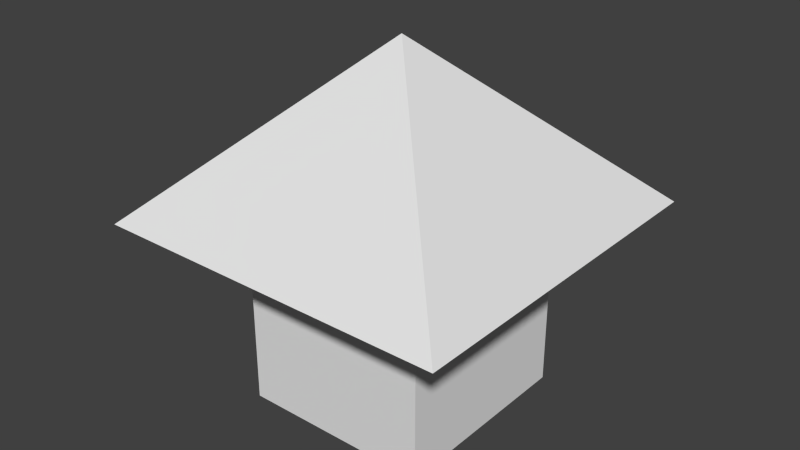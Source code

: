 # Source: GTO_House.blend  (saved by Blender 2.76.0; exported with 4.5.12 LTS)
import bpy
from mathutils import Matrix  # noqa: F401  (used for matrix-valued properties, if any)

bpy.ops.wm.read_factory_settings(use_empty=True)
scene = bpy.context.scene
scene.name = 'Scene'

# ---- collections
col_collection_10 = bpy.data.collections.new('Collection 10'); scene.collection.children.link(col_collection_10)

# ---- world
world_world = bpy.data.worlds.new('World'); scene.world = world_world
world_world.color = (0.05088, 0.05088, 0.05088)
world_world.use_sun_shadow = False
world_world.sun_shadow_jitter_overblur = 0.0
world_world.cycles.sampling_method = 'MANUAL'
world_world.cycles.sample_map_resolution = 256

# ---- meshes
me_cube_005 = bpy.data.meshes.new('Cube.005')
me_cube_005.from_pydata([(-1.0, -1.0, -1.0), (-1.0, -1.0, 1.0), (-1.0, 1.0, -1.0), (-1.0, 1.0, 1.0), (1.0, -1.0, -1.0), (1.0, -1.0, 1.0), (1.0, 1.0, -1.0), (1.0, 1.0, 1.0), (1.843, 1.741, 1.0), (-1.857, 1.741, 1.0), (1.843, -1.815, 1.0), (-1.857, -1.815, 1.0), (-0.003472, -0.01854, 2.741)], [], [(1, 3, 2, 0), (3, 7, 6, 2), (7, 5, 4, 6), (5, 1, 0, 4), (0, 2, 6, 4), (10, 8, 12), (9, 11, 12), (9, 12, 8), (11, 10, 12), (3, 9, 8, 7), (7, 8, 10, 5), (5, 10, 11, 1), (1, 11, 9, 3)])
_uv = me_cube_005.uv_layers.new(name='UVMap')
_uv.uv.foreach_set('vector', [3.3e-08, -5.96e-08, 0.4998, 5.96e-08, 0.4998, 0.9928, -3.3e-08, 0.9928, 0.0, 0.0, 0.4998, 0.0, 0.4998, 0.9928, 0.0, 0.9928, 0.4998, 0.9928, 0.0, 0.9928, 0.0, 0.0, 0.4998, 0.0, 7.446e-05, 7.44e-05, 0.4998, 7.446e-05, 0.4998, 0.9999, 7.44e-05, 0.9999, 0.4937, 0.6533, 0.3372, 0.4989, 0.4916, 0.3424, 0.6481, 0.4968, 1.0, 0.0, 0.001853, -0.001529, 0.5, 1.0, 0.001853, -0.001529, 1.0, 0.0, 0.5, 1.0, 0.001853, -0.001529, 0.5, 1.0, 1.0, 0.0, 1.0, 0.0, 0.001853, -0.001529, 0.5, 1.0, 0.1091, 0.9836, 0.0, 0.0, 1.0, 0.0, 0.8909, 0.9836, 0.1091, 0.9836, 0.0, 0.0, 1.0, 0.0, 0.8909, 0.9836, 0.1091, 0.9836, 0.0, 0.0, 1.0, 0.0, 0.8909, 0.9836, 0.1091, 0.9836, 0.0, 0.0, 1.0, 0.0, 0.8909, 0.9836])
me_cube_005.use_remesh_preserve_volume = False
me_cube_005.use_remesh_preserve_attributes = False
me_cube_005.use_mirror_vertex_groups = False
me_cube_005.update()

# ---- objects
ob_house = bpy.data.objects.new('House', me_cube_005)

# ---- transforms, parenting, visibility, modifiers, constraints
ob_house.location = (0.0, 0.0, 0.0)
ob_house.scale = (0.2703, 0.2812, 0.2673)
ob_house.lineart.crease_threshold = 0.0

# ---- collection membership
col_collection_10.objects.link(ob_house)

# ---- scene / render settings (as saved in the file)
scene.frame_start = 1; scene.frame_end = 250; scene.frame_set(2)
scene.render.engine = 'BLENDER_EEVEE_NEXT'
scene.render.resolution_percentage = 50
scene.render.dither_intensity = 0.0
scene.cycles.use_denoising = False
scene.cycles.samples = 10
scene.cycles.sampling_pattern = 'TABULATED_SOBOL'
scene.cycles.light_sampling_threshold = 0.0
scene.cycles.use_adaptive_sampling = False
scene.cycles.use_light_tree = False
scene.cycles.blur_glossy = 0.0
scene.cycles.pixel_filter_type = 'GAUSSIAN'
scene.cycles.sample_clamp_indirect = 0.0
scene.view_settings.view_transform = 'Standard'
bpy.context.view_layer.update()

# ---- added for rendering (the .blend has no active camera and no usable light): camera, sun
cam_auto = bpy.data.cameras.new('AutoCamera')
cam_auto.lens = 50.0
cam_auto.sensor_width = 36.0
cam_auto.clip_end = 1000.0
ob_auto_camera = bpy.data.objects.new('AutoCamera', cam_auto)
scene.collection.objects.link(ob_auto_camera)
ob_auto_camera.location = (1.60066, -1.93347, 1.5147)
ob_auto_camera.rotation_euler = (1.09748, -7.21219e-08, 0.694738)
scene.camera = ob_auto_camera
light_auto_sun = bpy.data.lights.new('AutoSun', 'SUN')
light_auto_sun.energy = 3.0
light_auto_sun.angle = 0.0523599
ob_auto_sun = bpy.data.objects.new('AutoSun', light_auto_sun)
scene.collection.objects.link(ob_auto_sun)
ob_auto_sun.rotation_euler = (0.872665, 0.174533, 0.523599)
bpy.context.view_layer.update()
